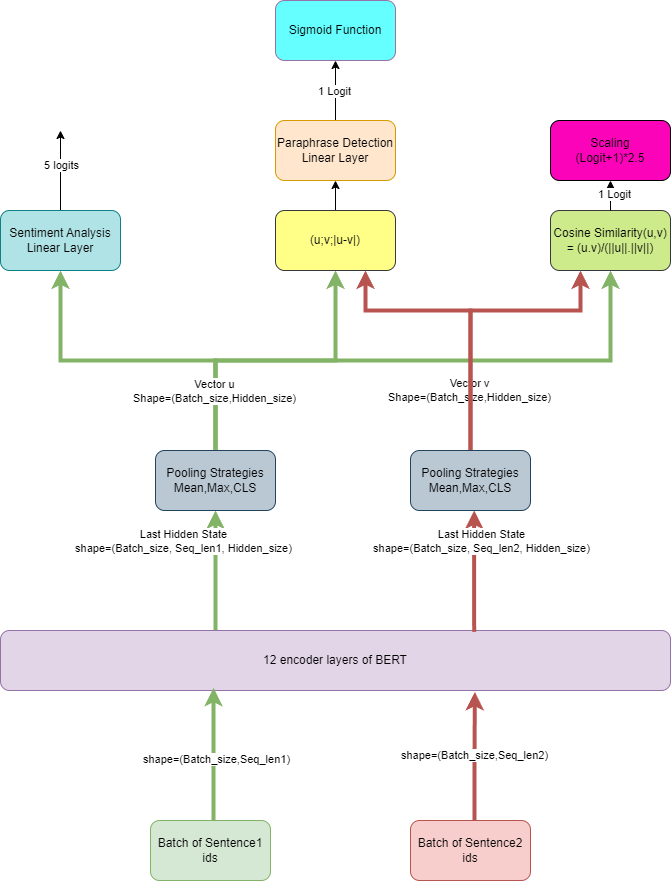

The diagram above was exported from draw.io. Its source (the exported page's mxGraphModel, read from the mxfile embedded in the PNG):
<mxGraphModel dx="1727" dy="2110" grid="1" gridSize="10" guides="1" tooltips="1" connect="1" arrows="1" fold="1" page="1" pageScale="1" pageWidth="850" pageHeight="1100" math="0" shadow="0">
  <root>
    <mxCell id="0" />
    <mxCell id="1" parent="0" />
    <mxCell id="Qf2oVw1gMlMVgA7kiZIu-3" value="" style="edgeStyle=orthogonalEdgeStyle;rounded=0;orthogonalLoop=1;jettySize=auto;html=1;strokeWidth=4;fillColor=#d5e8d4;strokeColor=#82b366;" edge="1" parent="1" source="Qf2oVw1gMlMVgA7kiZIu-1" target="Qf2oVw1gMlMVgA7kiZIu-2">
      <mxGeometry relative="1" as="geometry">
        <Array as="points">
          <mxPoint x="335" y="490" />
          <mxPoint x="335" y="490" />
        </Array>
      </mxGeometry>
    </mxCell>
    <mxCell id="Qf2oVw1gMlMVgA7kiZIu-4" value="Last Hidden State&lt;br&gt;shape=(Batch_size, Seq_len1, Hidden_size)" style="edgeLabel;html=1;align=center;verticalAlign=middle;resizable=0;points=[];" vertex="1" connectable="0" parent="Qf2oVw1gMlMVgA7kiZIu-3">
      <mxGeometry x="0.18" relative="1" as="geometry">
        <mxPoint x="-33" y="-20" as="offset" />
      </mxGeometry>
    </mxCell>
    <mxCell id="Qf2oVw1gMlMVgA7kiZIu-1" value="12 encoder layers of BERT" style="rounded=1;whiteSpace=wrap;html=1;fillColor=#e1d5e7;strokeColor=#9673a6;" vertex="1" parent="1">
      <mxGeometry x="120" y="520" width="670" height="60" as="geometry" />
    </mxCell>
    <mxCell id="Qf2oVw1gMlMVgA7kiZIu-9" style="edgeStyle=orthogonalEdgeStyle;rounded=0;orthogonalLoop=1;jettySize=auto;html=1;strokeWidth=4;fillColor=#d5e8d4;strokeColor=#82b366;" edge="1" parent="1" source="Qf2oVw1gMlMVgA7kiZIu-2" target="Qf2oVw1gMlMVgA7kiZIu-6">
      <mxGeometry relative="1" as="geometry">
        <Array as="points">
          <mxPoint x="335" y="250" />
          <mxPoint x="180" y="250" />
        </Array>
      </mxGeometry>
    </mxCell>
    <mxCell id="Qf2oVw1gMlMVgA7kiZIu-10" style="edgeStyle=orthogonalEdgeStyle;rounded=0;orthogonalLoop=1;jettySize=auto;html=1;strokeWidth=4;fillColor=#d5e8d4;strokeColor=#82b366;" edge="1" parent="1" source="Qf2oVw1gMlMVgA7kiZIu-2" target="Qf2oVw1gMlMVgA7kiZIu-8">
      <mxGeometry relative="1" as="geometry">
        <Array as="points">
          <mxPoint x="335" y="250" />
          <mxPoint x="730" y="250" />
        </Array>
      </mxGeometry>
    </mxCell>
    <mxCell id="Qf2oVw1gMlMVgA7kiZIu-11" style="edgeStyle=orthogonalEdgeStyle;rounded=0;orthogonalLoop=1;jettySize=auto;html=1;strokeColor=#82b366;strokeWidth=4;fillColor=#d5e8d4;" edge="1" parent="1" source="Qf2oVw1gMlMVgA7kiZIu-2" target="Qf2oVw1gMlMVgA7kiZIu-7">
      <mxGeometry relative="1" as="geometry" />
    </mxCell>
    <mxCell id="Qf2oVw1gMlMVgA7kiZIu-12" value="Vector u&lt;br&gt;Shape=(Batch_size,Hidden_size)" style="edgeLabel;html=1;align=center;verticalAlign=middle;resizable=0;points=[];" vertex="1" connectable="0" parent="Qf2oVw1gMlMVgA7kiZIu-11">
      <mxGeometry x="-0.5947" y="2" relative="1" as="geometry">
        <mxPoint as="offset" />
      </mxGeometry>
    </mxCell>
    <mxCell id="Qf2oVw1gMlMVgA7kiZIu-2" value="Pooling Strategies&lt;br&gt;Mean,Max,CLS" style="whiteSpace=wrap;html=1;rounded=1;fillColor=#bac8d3;strokeColor=#23445d;" vertex="1" parent="1">
      <mxGeometry x="275" y="340" width="120" height="60" as="geometry" />
    </mxCell>
    <mxCell id="Qf2oVw1gMlMVgA7kiZIu-28" style="edgeStyle=orthogonalEdgeStyle;rounded=0;orthogonalLoop=1;jettySize=auto;html=1;" edge="1" parent="1" source="Qf2oVw1gMlMVgA7kiZIu-6">
      <mxGeometry relative="1" as="geometry">
        <mxPoint x="180" y="20" as="targetPoint" />
      </mxGeometry>
    </mxCell>
    <mxCell id="Qf2oVw1gMlMVgA7kiZIu-29" value="5 logits" style="edgeLabel;html=1;align=center;verticalAlign=middle;resizable=0;points=[];" vertex="1" connectable="0" parent="Qf2oVw1gMlMVgA7kiZIu-28">
      <mxGeometry x="0.1676" relative="1" as="geometry">
        <mxPoint as="offset" />
      </mxGeometry>
    </mxCell>
    <mxCell id="Qf2oVw1gMlMVgA7kiZIu-6" value="Sentiment Analysis&lt;div&gt;Linear Layer&lt;/div&gt;" style="rounded=1;whiteSpace=wrap;html=1;fillColor=#b0e3e6;strokeColor=#0e8088;" vertex="1" parent="1">
      <mxGeometry x="120" y="100" width="120" height="60" as="geometry" />
    </mxCell>
    <mxCell id="Qf2oVw1gMlMVgA7kiZIu-25" value="" style="edgeStyle=orthogonalEdgeStyle;rounded=0;orthogonalLoop=1;jettySize=auto;html=1;" edge="1" parent="1" source="Qf2oVw1gMlMVgA7kiZIu-7" target="Qf2oVw1gMlMVgA7kiZIu-24">
      <mxGeometry relative="1" as="geometry" />
    </mxCell>
    <mxCell id="Qf2oVw1gMlMVgA7kiZIu-7" value="&lt;div&gt;&lt;span style=&quot;background-color: transparent; color: light-dark(rgb(0, 0, 0), rgb(255, 255, 255));&quot;&gt;(u;v;|u-v|)&lt;/span&gt;&lt;/div&gt;" style="rounded=1;whiteSpace=wrap;html=1;fillColor=#ffff88;strokeColor=#36393d;" vertex="1" parent="1">
      <mxGeometry x="395" y="100" width="120" height="60" as="geometry" />
    </mxCell>
    <mxCell id="Qf2oVw1gMlMVgA7kiZIu-8" value="Cosine Similarity(u,v)&lt;div&gt;= (u.v)/(||u||.||v||)&lt;/div&gt;" style="rounded=1;whiteSpace=wrap;html=1;fillColor=#cdeb8b;strokeColor=#36393d;" vertex="1" parent="1">
      <mxGeometry x="670" y="100" width="120" height="60" as="geometry" />
    </mxCell>
    <mxCell id="Qf2oVw1gMlMVgA7kiZIu-13" value="" style="edgeStyle=orthogonalEdgeStyle;rounded=0;orthogonalLoop=1;jettySize=auto;html=1;exitX=0.707;exitY=0.023;exitDx=0;exitDy=0;exitPerimeter=0;strokeWidth=4;fillColor=#f8cecc;strokeColor=#b85450;" edge="1" parent="1" target="Qf2oVw1gMlMVgA7kiZIu-16" source="Qf2oVw1gMlMVgA7kiZIu-1">
      <mxGeometry relative="1" as="geometry">
        <mxPoint x="590" y="520" as="sourcePoint" />
        <Array as="points">
          <mxPoint x="594" y="490" />
          <mxPoint x="594" y="490" />
        </Array>
      </mxGeometry>
    </mxCell>
    <mxCell id="Qf2oVw1gMlMVgA7kiZIu-14" value="Last Hidden State&lt;br&gt;shape=(Batch_size, Seq_len2, Hidden_size)" style="edgeLabel;html=1;align=center;verticalAlign=middle;resizable=0;points=[];" vertex="1" connectable="0" parent="Qf2oVw1gMlMVgA7kiZIu-13">
      <mxGeometry x="0.18" relative="1" as="geometry">
        <mxPoint x="6" y="-20" as="offset" />
      </mxGeometry>
    </mxCell>
    <mxCell id="Qf2oVw1gMlMVgA7kiZIu-15" value="Vector v&lt;br&gt;Shape=(Batch_size,Hidden_size)" style="edgeLabel;html=1;align=center;verticalAlign=middle;resizable=0;points=[];" vertex="1" connectable="0" parent="1">
      <mxGeometry x="588" y="279" as="geometry" />
    </mxCell>
    <mxCell id="Qf2oVw1gMlMVgA7kiZIu-18" style="edgeStyle=orthogonalEdgeStyle;rounded=0;orthogonalLoop=1;jettySize=auto;html=1;exitX=0.5;exitY=0;exitDx=0;exitDy=0;entryX=0.75;entryY=1;entryDx=0;entryDy=0;strokeWidth=4;fillColor=#f8cecc;strokeColor=#b85450;" edge="1" parent="1" source="Qf2oVw1gMlMVgA7kiZIu-16" target="Qf2oVw1gMlMVgA7kiZIu-7">
      <mxGeometry relative="1" as="geometry">
        <Array as="points">
          <mxPoint x="590" y="200" />
          <mxPoint x="485" y="200" />
        </Array>
      </mxGeometry>
    </mxCell>
    <mxCell id="Qf2oVw1gMlMVgA7kiZIu-19" style="edgeStyle=orthogonalEdgeStyle;rounded=0;orthogonalLoop=1;jettySize=auto;html=1;entryX=0.25;entryY=1;entryDx=0;entryDy=0;strokeWidth=4;fillColor=#f8cecc;strokeColor=#b85450;" edge="1" parent="1" source="Qf2oVw1gMlMVgA7kiZIu-16" target="Qf2oVw1gMlMVgA7kiZIu-8">
      <mxGeometry relative="1" as="geometry">
        <Array as="points">
          <mxPoint x="590" y="200" />
          <mxPoint x="700" y="200" />
        </Array>
      </mxGeometry>
    </mxCell>
    <mxCell id="Qf2oVw1gMlMVgA7kiZIu-16" value="Pooling Strategies&lt;br&gt;Mean,Max,CLS" style="whiteSpace=wrap;html=1;rounded=1;fillColor=#bac8d3;strokeColor=#23445d;" vertex="1" parent="1">
      <mxGeometry x="530" y="340" width="120" height="60" as="geometry" />
    </mxCell>
    <mxCell id="Qf2oVw1gMlMVgA7kiZIu-20" value="Batch of Sentence1 ids" style="rounded=1;whiteSpace=wrap;html=1;fillColor=#d5e8d4;strokeColor=#82b366;" vertex="1" parent="1">
      <mxGeometry x="270" y="710" width="120" height="60" as="geometry" />
    </mxCell>
    <mxCell id="Qf2oVw1gMlMVgA7kiZIu-21" value="Batch of Sentence2 ids" style="rounded=1;whiteSpace=wrap;html=1;fillColor=#f8cecc;strokeColor=#b85450;" vertex="1" parent="1">
      <mxGeometry x="530" y="710" width="120" height="60" as="geometry" />
    </mxCell>
    <mxCell id="Qf2oVw1gMlMVgA7kiZIu-22" style="edgeStyle=orthogonalEdgeStyle;rounded=0;orthogonalLoop=1;jettySize=auto;html=1;entryX=0.318;entryY=0.957;entryDx=0;entryDy=0;entryPerimeter=0;strokeWidth=4;fillColor=#d5e8d4;strokeColor=#82b366;" edge="1" parent="1" source="Qf2oVw1gMlMVgA7kiZIu-20" target="Qf2oVw1gMlMVgA7kiZIu-1">
      <mxGeometry relative="1" as="geometry">
        <Array as="points">
          <mxPoint x="333" y="660" />
          <mxPoint x="333" y="660" />
        </Array>
      </mxGeometry>
    </mxCell>
    <mxCell id="Qf2oVw1gMlMVgA7kiZIu-41" value="shape=(Batch_size,Seq_len1)" style="edgeLabel;html=1;align=center;verticalAlign=middle;resizable=0;points=[];" vertex="1" connectable="0" parent="Qf2oVw1gMlMVgA7kiZIu-22">
      <mxGeometry x="-0.0733" y="-2" relative="1" as="geometry">
        <mxPoint as="offset" />
      </mxGeometry>
    </mxCell>
    <mxCell id="Qf2oVw1gMlMVgA7kiZIu-23" value="shape=(Batch_size,Seq_len2)" style="edgeStyle=orthogonalEdgeStyle;rounded=0;orthogonalLoop=1;jettySize=auto;html=1;entryX=0.708;entryY=1.023;entryDx=0;entryDy=0;entryPerimeter=0;strokeWidth=4;fillColor=#f8cecc;strokeColor=#b85450;" edge="1" parent="1" source="Qf2oVw1gMlMVgA7kiZIu-21" target="Qf2oVw1gMlMVgA7kiZIu-1">
      <mxGeometry relative="1" as="geometry">
        <Array as="points">
          <mxPoint x="594" y="650" />
          <mxPoint x="594" y="650" />
        </Array>
      </mxGeometry>
    </mxCell>
    <mxCell id="Qf2oVw1gMlMVgA7kiZIu-36" value="" style="edgeStyle=orthogonalEdgeStyle;rounded=0;orthogonalLoop=1;jettySize=auto;html=1;" edge="1" parent="1" source="Qf2oVw1gMlMVgA7kiZIu-24" target="Qf2oVw1gMlMVgA7kiZIu-35">
      <mxGeometry relative="1" as="geometry" />
    </mxCell>
    <mxCell id="Qf2oVw1gMlMVgA7kiZIu-37" value="1 Logit" style="edgeLabel;html=1;align=center;verticalAlign=middle;resizable=0;points=[];" vertex="1" connectable="0" parent="Qf2oVw1gMlMVgA7kiZIu-36">
      <mxGeometry y="2" relative="1" as="geometry">
        <mxPoint as="offset" />
      </mxGeometry>
    </mxCell>
    <mxCell id="Qf2oVw1gMlMVgA7kiZIu-24" value="Paraphrase Detection Linear Layer" style="whiteSpace=wrap;html=1;rounded=1;fillColor=#ffe6cc;strokeColor=#d79b00;" vertex="1" parent="1">
      <mxGeometry x="395" y="10" width="120" height="60" as="geometry" />
    </mxCell>
    <mxCell id="Qf2oVw1gMlMVgA7kiZIu-39" value="" style="edgeStyle=orthogonalEdgeStyle;rounded=0;orthogonalLoop=1;jettySize=auto;html=1;exitX=0.5;exitY=0;exitDx=0;exitDy=0;" edge="1" parent="1" source="Qf2oVw1gMlMVgA7kiZIu-8" target="Qf2oVw1gMlMVgA7kiZIu-38">
      <mxGeometry relative="1" as="geometry">
        <mxPoint x="730" y="9.999999999999773" as="sourcePoint" />
      </mxGeometry>
    </mxCell>
    <mxCell id="Qf2oVw1gMlMVgA7kiZIu-40" value="1 Logit" style="edgeLabel;html=1;align=center;verticalAlign=middle;resizable=0;points=[];" vertex="1" connectable="0" parent="Qf2oVw1gMlMVgA7kiZIu-39">
      <mxGeometry x="-0.075" y="3" relative="1" as="geometry">
        <mxPoint as="offset" />
      </mxGeometry>
    </mxCell>
    <mxCell id="Qf2oVw1gMlMVgA7kiZIu-35" value="Sigmoid Function" style="whiteSpace=wrap;html=1;rounded=1;fillColor=#66FFFF;strokeColor=#9673a6;" vertex="1" parent="1">
      <mxGeometry x="395" y="-110" width="120" height="60" as="geometry" />
    </mxCell>
    <mxCell id="Qf2oVw1gMlMVgA7kiZIu-38" value="Scaling&lt;br&gt;&lt;div&gt;(Logit+1)*2.5&lt;/div&gt;" style="whiteSpace=wrap;html=1;rounded=1;fillColor=light-dark(#fb04b9, #ededed);" vertex="1" parent="1">
      <mxGeometry x="670" y="10" width="120" height="60" as="geometry" />
    </mxCell>
  </root>
</mxGraphModel>